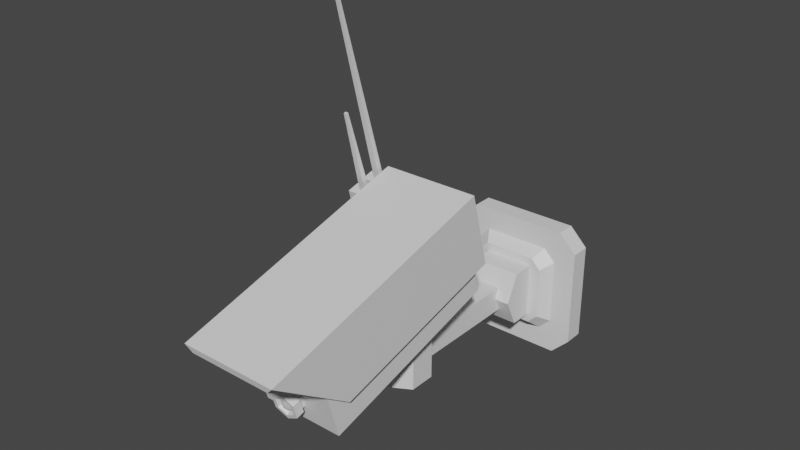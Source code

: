 # Source: 16_cctv.blend  (saved by Blender 3.3.6; exported with 4.5.12 LTS)
import bpy
from mathutils import Matrix  # noqa: F401  (used for matrix-valued properties, if any)

bpy.ops.wm.read_factory_settings(use_empty=True)
scene = bpy.context.scene
scene.name = 'Scene'

# ---- collections
col_collection = bpy.data.collections.new('Collection'); scene.collection.children.link(col_collection)

# ---- materials (node trees are filled in below, after node groups)
mat_part_a = bpy.data.materials.new('Part_A')
mat_part_a.use_transparent_shadow = False

# ---- material node trees
mat_part_a.use_nodes = True; mat_part_a.node_tree.nodes.clear()
_N = mat_part_a.node_tree.nodes; _L = mat_part_a.node_tree.links
n0 = _N.new('ShaderNodeBsdfPrincipled'); n0.name = 'Principled BSDF'; n0.location = (10, 300)
n0.distribution = 'GGX'
n0.subsurface_method = 'RANDOM_WALK_SKIN'
n0.inputs[3].default_value = 1.45
n0.inputs[27].default_value = (0.0, 0.0, 0.0, 1.0)
n0.inputs[28].default_value = 1.0
n1 = _N.new('ShaderNodeOutputMaterial'); n1.name = 'Material Output'; n1.location = (300, 300)
_L.new(n0.outputs[0], n1.inputs[0])
n1.is_active_output = True

# ---- world
world_world = bpy.data.worlds.new('World'); scene.world = world_world
world_world.use_nodes = True; world_world.node_tree.nodes.clear()
_N = world_world.node_tree.nodes; _L = world_world.node_tree.links
n0 = _N.new('ShaderNodeOutputWorld'); n0.name = 'World Output'; n0.location = (300, 300)
n1 = _N.new('ShaderNodeBackground'); n1.name = 'Background'; n1.location = (10, 300)
n1.inputs[0].default_value = (0.05088, 0.05088, 0.05088, 1.0)
_L.new(n1.outputs[0], n0.inputs[0])
n0.is_active_output = True
world_world.color = (0.05088, 0.05088, 0.05088)
world_world.use_sun_shadow = False
world_world.sun_shadow_jitter_overblur = 0.0

# ---- meshes
me_001 = bpy.data.meshes.new('메쉬.001')
me_001.from_pydata([(-13.65, 38.08, 48.99), (-15.35, 38.08, 48.99), (-14.12, 59.56, 55.32), (-14.88, 59.56, 55.32), (-14.12, 59.39, 55.93), (-14.88, 59.39, 55.93), (-13.65, 37.7, 50.37), (-15.35, 37.7, 50.37), (-12.52, 37.45, 51.28), (-18.17, 37.45, 51.28), (-18.17, 38.33, 48.08), (-12.52, 38.33, 48.08), (-12.52, 23.67, 47.49), (-18.17, 26.29, 48.21), (-18.17, 27.17, 45.0), (-12.52, 24.56, 44.28), (10.95, 40.78, 42.67), (-10.95, 40.78, 42.67), (10.95, 23.16, 107.5), (-10.95, 23.16, 107.5), (-12.73, 24.99, 108.0), (-12.73, 42.61, 43.18), (12.73, 24.99, 108.0), (12.73, 42.61, 43.18), (-10.95, 9.728, 85.93), (-10.95, 22.77, 37.71), (-12.73, 9.728, 85.93), (-12.73, 22.77, 37.71), (10.95, 9.728, 85.93), (10.95, 22.77, 37.71), (12.73, 22.77, 37.71), (12.73, 9.728, 85.93), (10.95, 14.87, 37.82), (-10.95, 14.87, 37.82), (10.95, 40.56, 44.89), (-10.95, 40.56, 44.89), (10.95, 26.66, 94.82), (-10.95, 26.66, 94.82), (10.95, 0.9644, 87.75), (-10.95, 0.9644, 87.75), (-4.369, 18.17, 91.5), (-0.313, 15.91, 90.88), (3.743, 18.17, 91.5), (3.743, 22.68, 92.75), (-0.313, 24.94, 93.37), (-4.369, 22.68, 92.75), (-4.369, 17.57, 93.65), (-0.313, 15.31, 93.03), (3.743, 17.57, 93.65), (3.743, 22.08, 94.9), (-0.313, 24.34, 95.52), (-4.369, 22.08, 94.9), (-5.322, 17.03, 93.5), (-0.313, 14.25, 92.73), (4.696, 17.03, 93.5), (4.696, 22.61, 95.04), (-0.313, 25.4, 95.81), (-5.322, 22.61, 95.04), (-5.322, 16.46, 95.58), (-0.313, 13.67, 94.81), (4.696, 16.46, 95.58), (4.696, 22.04, 97.12), (-0.313, 24.83, 97.89), (-5.322, 22.04, 97.12), (-3.93, 17.24, 95.79), (-0.313, 15.22, 95.24), (3.304, 17.24, 95.79), (3.304, 21.26, 96.91), (-0.313, 23.28, 97.46), (-3.93, 21.26, 96.91), (-3.218, 17.85, 95.13), (-0.313, 16.23, 94.68), (-0.313, 19.17, 96.65), (2.592, 17.85, 95.13), (2.592, 21.08, 96.02), (-0.313, 22.7, 96.46), (-3.218, 21.08, 96.02), (-2.956, 5.91, 88.13), (-0.313, 4.44, 87.72), (2.33, 5.91, 88.13), (2.33, 8.852, 88.94), (-0.313, 10.32, 89.35), (-2.956, 8.852, 88.94), (-2.956, 5.31, 90.28), (-0.313, 3.839, 89.87), (2.33, 5.31, 90.28), (2.33, 8.251, 91.09), (-0.313, 9.722, 91.5), (-2.956, 8.251, 91.09), (-3.577, 4.964, 90.18), (-0.313, 3.147, 89.68), (2.951, 4.964, 90.18), (2.951, 8.597, 91.18), (-0.313, 10.41, 91.69), (-3.577, 8.597, 91.18), (-3.577, 4.391, 92.26), (-0.313, 2.575, 91.76), (2.951, 4.391, 92.26), (2.951, 8.024, 93.26), (-0.313, 9.84, 93.76), (-3.577, 8.024, 93.26), (-2.67, 4.896, 92.4), (-0.313, 3.584, 92.04), (2.044, 4.896, 92.4), (2.044, 7.519, 93.12), (-0.313, 8.831, 93.48), (-2.67, 7.519, 93.12), (-2.206, 5.369, 91.69), (-0.313, 4.315, 91.4), (-0.313, 6.124, 93.06), (1.58, 5.369, 91.69), (1.58, 7.475, 92.27), (-0.313, 8.529, 92.56), (-2.206, 7.475, 92.27), (-13.65, 39.51, 43.8), (-15.35, 39.51, 43.8), (-14.12, 88.64, 57.74), (-14.88, 88.64, 57.74), (-14.12, 88.47, 58.36), (-14.88, 88.47, 58.36), (-13.65, 39.13, 45.19), (-15.35, 39.13, 45.19), (-12.52, 38.88, 46.1), (-18.17, 38.88, 46.1), (-18.17, 39.76, 42.89), (-12.52, 39.76, 42.89), (-12.52, 25.1, 42.31), (-18.17, 27.72, 43.03), (-18.17, 28.6, 39.82), (-12.52, 25.99, 39.1)], [], [(0, 1, 3, 2), (2, 3, 5, 4), (4, 5, 7, 6), (12, 13, 14, 15), (1, 7, 5, 3), (6, 0, 2, 4), (6, 7, 9, 8), (7, 1, 10, 9), (1, 0, 11, 10), (0, 6, 8, 11), (8, 9, 13, 12), (9, 10, 14, 13), (10, 11, 15, 14), (11, 8, 12, 15), (18, 19, 17, 16), (25, 24, 26, 27), (28, 29, 30, 31), (23, 16, 17, 21), (22, 23, 21, 20), (19, 18, 22, 20), (17, 19, 24, 25), (19, 20, 26, 24), (20, 21, 27, 26), (21, 17, 25, 27), (18, 16, 29, 28), (16, 23, 30, 29), (23, 22, 31, 30), (22, 18, 28, 31), (32, 33, 35, 34), (36, 37, 39, 38), (38, 39, 33, 32), (33, 39, 37, 35), (38, 32, 34, 36), (40, 41, 47, 46), (41, 42, 48, 47), (42, 43, 49, 48), (43, 44, 50, 49), (44, 45, 51, 50), (45, 40, 46, 51), (70, 71, 72), (71, 73, 72), (73, 74, 72), (74, 75, 72), (75, 76, 72), (76, 70, 72), (46, 47, 53, 52), (47, 48, 54, 53), (48, 49, 55, 54), (49, 50, 56, 55), (50, 51, 57, 56), (51, 46, 52, 57), (52, 53, 59, 58), (53, 54, 60, 59), (54, 55, 61, 60), (55, 56, 62, 61), (56, 57, 63, 62), (57, 52, 58, 63), (58, 59, 65, 64), (59, 60, 66, 65), (60, 61, 67, 66), (61, 62, 68, 67), (62, 63, 69, 68), (63, 58, 64, 69), (64, 65, 71, 70), (65, 66, 73, 71), (66, 67, 74, 73), (67, 68, 75, 74), (68, 69, 76, 75), (69, 64, 70, 76), (77, 78, 84, 83), (78, 79, 85, 84), (79, 80, 86, 85), (80, 81, 87, 86), (81, 82, 88, 87), (82, 77, 83, 88), (107, 108, 109), (108, 110, 109), (110, 111, 109), (111, 112, 109), (112, 113, 109), (113, 107, 109), (83, 84, 90, 89), (84, 85, 91, 90), (85, 86, 92, 91), (86, 87, 93, 92), (87, 88, 94, 93), (88, 83, 89, 94), (89, 90, 96, 95), (90, 91, 97, 96), (91, 92, 98, 97), (92, 93, 99, 98), (93, 94, 100, 99), (94, 89, 95, 100), (95, 96, 102, 101), (96, 97, 103, 102), (97, 98, 104, 103), (98, 99, 105, 104), (99, 100, 106, 105), (100, 95, 101, 106), (101, 102, 108, 107), (102, 103, 110, 108), (103, 104, 111, 110), (104, 105, 112, 111), (105, 106, 113, 112), (106, 101, 107, 113), (114, 115, 117, 116), (116, 117, 119, 118), (118, 119, 121, 120), (126, 127, 128, 129), (115, 121, 119, 117), (120, 114, 116, 118), (120, 121, 123, 122), (121, 115, 124, 123), (115, 114, 125, 124), (114, 120, 122, 125), (122, 123, 127, 126), (123, 124, 128, 127), (124, 125, 129, 128), (125, 122, 126, 129)])
me_001.polygons.foreach_set('use_smooth', [True] * 119)
_k = set([(0, 1), (0, 2), (0, 6), (1, 3), (1, 7), (2, 3), (2, 4), (3, 5), (4, 5), (4, 6), (5, 7), (6, 7), (8, 9), (8, 11), (8, 12), (9, 10), (9, 13), (10, 11), (10, 14), (11, 15), (12, 13), (12, 15), (13, 14), (14, 15), (16, 17), (16, 18), (16, 29), (17, 19), (17, 25), (18, 19), (18, 22), (18, 28), (19, 20), (19, 24), (20, 21), (20, 22), (20, 26), (21, 23), (21, 27), (22, 23), (22, 31), (23, 30), (24, 25), (24, 26), (25, 27), (26, 27), (28, 29), (28, 31), (29, 30), (30, 31), (32, 33), (32, 34), (32, 38), (33, 35), (33, 39), (36, 38), (37, 39), (38, 39), (40, 46), (41, 47), (42, 48), (43, 49), (44, 50), (45, 51), (46, 47), (46, 51), (47, 48), (48, 49), (49, 50), (50, 51), (52, 53), (52, 57), (52, 58), (53, 54), (53, 59), (54, 55), (54, 60), (55, 56), (55, 61), (56, 57), (56, 62), (57, 63), (58, 59), (58, 63), (59, 60), (60, 61), (61, 62), (62, 63), (64, 65), (64, 69), (64, 70), (65, 66), (65, 71), (66, 67), (66, 73), (67, 68), (67, 74), (68, 69), (68, 75), (69, 76), (70, 71), (70, 76), (71, 73), (73, 74), (74, 75), (75, 76), (77, 83), (78, 84), (79, 85), (80, 86), (81, 87), (82, 88), (83, 84), (83, 88), (84, 85), (85, 86), (86, 87), (87, 88), (89, 90), (89, 94), (89, 95), (90, 91), (90, 96), (91, 92), (91, 97), (92, 93), (92, 98), (93, 94), (93, 99), (94, 100), (95, 96), (95, 100), (96, 97), (97, 98), (98, 99), (99, 100), (101, 102), (101, 106), (101, 107), (102, 103), (102, 108), (103, 104), (103, 110), (104, 105), (104, 111), (105, 106), (105, 112), (106, 113), (107, 108), (107, 113), (108, 110), (110, 111), (111, 112), (112, 113), (114, 115), (114, 116), (114, 120), (115, 117), (115, 121), (116, 117), (116, 118), (117, 119), (118, 119), (118, 120), (119, 121), (120, 121), (122, 123), (122, 125), (122, 126), (123, 124), (123, 127), (124, 125), (124, 128), (125, 129), (126, 127), (126, 129), (127, 128), (128, 129)])
me_001.attributes.new('sharp_edge', 'BOOLEAN', 'EDGE').data.foreach_set('value', [ (min(e.vertices), max(e.vertices)) in _k for e in me_001.edges])
_uv = me_001.uv_layers.new(name='map1')
_uv.uv.foreach_set('vector', [0.081, 0.2757, 0.081, 0.2757, 0.081, 0.2757, 0.081, 0.2757, 0.081, 0.2757, 0.081, 0.2757, 0.081, 0.2757, 0.081, 0.2757, 0.081, 0.2757, 0.081, 0.2757, 0.081, 0.2757, 0.081, 0.2757, 0.081, 0.2757, 0.081, 0.2757, 0.081, 0.2757, 0.081, 0.2757, 0.081, 0.2757, 0.081, 0.2757, 0.081, 0.2757, 0.081, 0.2757, 0.081, 0.2757, 0.081, 0.2757, 0.081, 0.2757, 0.081, 0.2757, 0.081, 0.2757, 0.081, 0.2757, 0.081, 0.2757, 0.081, 0.2757, 0.081, 0.2757, 0.081, 0.2757, 0.081, 0.2757, 0.081, 0.2757, 0.081, 0.2757, 0.081, 0.2757, 0.081, 0.2757, 0.081, 0.2757, 0.081, 0.2757, 0.081, 0.2757, 0.081, 0.2757, 0.081, 0.2757, 0.081, 0.2757, 0.081, 0.2757, 0.081, 0.2757, 0.081, 0.2757, 0.081, 0.2757, 0.081, 0.2757, 0.081, 0.2757, 0.081, 0.2757, 0.081, 0.2757, 0.081, 0.2757, 0.081, 0.2757, 0.081, 0.2757, 0.081, 0.2757, 0.081, 0.2757, 0.081, 0.2757, 0.081, 0.2757, 0.9943, 0.3278, 0.9943, 0.3278, 0.9943, 0.3278, 0.9943, 0.3278, 0.9943, 0.3278, 0.9943, 0.3278, 0.9943, 0.3278, 0.9943, 0.3278, 0.9943, 0.3278, 0.9943, 0.3278, 0.9943, 0.3278, 0.9943, 0.3278, 0.9943, 0.3278, 0.9943, 0.3278, 0.9943, 0.3278, 0.9943, 0.3278, 0.9943, 0.3278, 0.9943, 0.3278, 0.9943, 0.3278, 0.9943, 0.3278, 0.9943, 0.3278, 0.9943, 0.3278, 0.9943, 0.3278, 0.9943, 0.3278, 0.9943, 0.3278, 0.9943, 0.3278, 0.9943, 0.3278, 0.9943, 0.3278, 0.9943, 0.3278, 0.9943, 0.3278, 0.9943, 0.3278, 0.9943, 0.3278, 0.9943, 0.3278, 0.9943, 0.3278, 0.9943, 0.3278, 0.9943, 0.3278, 0.9943, 0.3278, 0.9943, 0.3278, 0.9943, 0.3278, 0.9943, 0.3278, 0.9943, 0.3278, 0.9943, 0.3278, 0.9943, 0.3278, 0.9943, 0.3278, 0.9943, 0.3278, 0.9943, 0.3278, 0.9943, 0.3278, 0.9943, 0.3278, 0.9943, 0.3278, 0.9943, 0.3278, 0.9943, 0.3278, 0.9943, 0.3278, 0.9943, 0.3278, 0.9943, 0.3278, 0.9943, 0.3278, 0.9943, 0.3278, 0.2326, 0.2792, 0.2326, 0.2792, 0.2326, 0.2792, 0.2326, 0.2792, 0.2326, 0.2792, 0.2326, 0.2792, 0.2326, 0.2792, 0.2326, 0.2792, 0.2326, 0.2792, 0.2326, 0.2792, 0.2326, 0.2792, 0.2326, 0.2792, 0.2326, 0.2792, 0.2326, 0.2792, 0.2326, 0.2792, 0.2326, 0.2792, 0.2326, 0.2792, 0.2326, 0.2792, 0.2326, 0.2792, 0.2326, 0.2792, 0.235, 0.2793, 0.235, 0.2793, 0.235, 0.2793, 0.235, 0.2793, 0.235, 0.2793, 0.235, 0.2793, 0.235, 0.2793, 0.235, 0.2793, 0.235, 0.2793, 0.235, 0.2793, 0.235, 0.2793, 0.235, 0.2793, 0.235, 0.2793, 0.235, 0.2793, 0.235, 0.2793, 0.235, 0.2793, 0.235, 0.2793, 0.235, 0.2793, 0.235, 0.2793, 0.235, 0.2793, 0.235, 0.2793, 0.235, 0.2793, 0.235, 0.2793, 0.235, 0.2793, 0.4236, 0.02811, 0.4236, 0.02811, 0.4236, 0.02811, 0.4236, 0.02811, 0.4236, 0.02811, 0.4236, 0.02811, 0.4236, 0.02811, 0.4236, 0.02811, 0.4236, 0.02811, 0.4236, 0.02811, 0.4236, 0.02811, 0.4236, 0.02811, 0.4236, 0.02811, 0.4236, 0.02811, 0.4236, 0.02811, 0.4236, 0.02811, 0.4236, 0.02811, 0.4236, 0.02811, 0.235, 0.2793, 0.235, 0.2793, 0.235, 0.2793, 0.235, 0.2793, 0.235, 0.2793, 0.235, 0.2793, 0.235, 0.2793, 0.235, 0.2793, 0.235, 0.2793, 0.235, 0.2793, 0.235, 0.2793, 0.235, 0.2793, 0.235, 0.2793, 0.235, 0.2793, 0.235, 0.2793, 0.235, 0.2793, 0.235, 0.2793, 0.235, 0.2793, 0.235, 0.2793, 0.235, 0.2793, 0.235, 0.2793, 0.235, 0.2793, 0.235, 0.2793, 0.235, 0.2793, 0.235, 0.2793, 0.235, 0.2793, 0.235, 0.2793, 0.235, 0.2793, 0.235, 0.2793, 0.235, 0.2793, 0.235, 0.2793, 0.235, 0.2793, 0.235, 0.2793, 0.235, 0.2793, 0.235, 0.2793, 0.235, 0.2793, 0.235, 0.2793, 0.235, 0.2793, 0.235, 0.2793, 0.235, 0.2793, 0.235, 0.2793, 0.235, 0.2793, 0.235, 0.2793, 0.235, 0.2793, 0.235, 0.2793, 0.235, 0.2793, 0.235, 0.2793, 0.235, 0.2793, 0.235, 0.2793, 0.235, 0.2793, 0.235, 0.2793, 0.235, 0.2793, 0.235, 0.2793, 0.235, 0.2793, 0.235, 0.2793, 0.235, 0.2793, 0.235, 0.2793, 0.235, 0.2793, 0.235, 0.2793, 0.235, 0.2793, 0.235, 0.2793, 0.235, 0.2793, 0.235, 0.2793, 0.235, 0.2793, 0.235, 0.2793, 0.235, 0.2793, 0.235, 0.2793, 0.235, 0.2793, 0.235, 0.2793, 0.235, 0.2793, 0.235, 0.2793, 0.235, 0.2793, 0.235, 0.2793, 0.235, 0.2793, 0.235, 0.2793, 0.235, 0.2793, 0.235, 0.2793, 0.235, 0.2793, 0.235, 0.2793, 0.235, 0.2793, 0.235, 0.2793, 0.235, 0.2793, 0.235, 0.2793, 0.235, 0.2793, 0.235, 0.2793, 0.235, 0.2793, 0.235, 0.2793, 0.235, 0.2793, 0.235, 0.2793, 0.235, 0.2793, 0.235, 0.2793, 0.235, 0.2793, 0.235, 0.2793, 0.235, 0.2793, 0.235, 0.2793, 0.235, 0.2793, 0.235, 0.2793, 0.235, 0.2793, 0.235, 0.2793, 0.235, 0.2793, 0.235, 0.2793, 0.235, 0.2793, 0.235, 0.2793, 0.235, 0.2793, 0.235, 0.2793, 0.235, 0.2793, 0.235, 0.2793, 0.235, 0.2793, 0.235, 0.2793, 0.235, 0.2793, 0.235, 0.2793, 0.235, 0.2793, 0.235, 0.2793, 0.235, 0.2793, 0.235, 0.2793, 0.235, 0.2793, 0.235, 0.2793, 0.235, 0.2793, 0.235, 0.2793, 0.235, 0.2793, 0.4236, 0.02811, 0.4236, 0.02811, 0.4236, 0.02811, 0.4236, 0.02811, 0.4236, 0.02811, 0.4236, 0.02811, 0.4236, 0.02811, 0.4236, 0.02811, 0.4236, 0.02811, 0.4236, 0.02811, 0.4236, 0.02811, 0.4236, 0.02811, 0.4236, 0.02811, 0.4236, 0.02811, 0.4236, 0.02811, 0.4236, 0.02811, 0.4236, 0.02811, 0.4236, 0.02811, 0.235, 0.2793, 0.235, 0.2793, 0.235, 0.2793, 0.235, 0.2793, 0.235, 0.2793, 0.235, 0.2793, 0.235, 0.2793, 0.235, 0.2793, 0.235, 0.2793, 0.235, 0.2793, 0.235, 0.2793, 0.235, 0.2793, 0.235, 0.2793, 0.235, 0.2793, 0.235, 0.2793, 0.235, 0.2793, 0.235, 0.2793, 0.235, 0.2793, 0.235, 0.2793, 0.235, 0.2793, 0.235, 0.2793, 0.235, 0.2793, 0.235, 0.2793, 0.235, 0.2793, 0.235, 0.2793, 0.235, 0.2793, 0.235, 0.2793, 0.235, 0.2793, 0.235, 0.2793, 0.235, 0.2793, 0.235, 0.2793, 0.235, 0.2793, 0.235, 0.2793, 0.235, 0.2793, 0.235, 0.2793, 0.235, 0.2793, 0.235, 0.2793, 0.235, 0.2793, 0.235, 0.2793, 0.235, 0.2793, 0.235, 0.2793, 0.235, 0.2793, 0.235, 0.2793, 0.235, 0.2793, 0.235, 0.2793, 0.235, 0.2793, 0.235, 0.2793, 0.235, 0.2793, 0.235, 0.2793, 0.235, 0.2793, 0.235, 0.2793, 0.235, 0.2793, 0.235, 0.2793, 0.235, 0.2793, 0.235, 0.2793, 0.235, 0.2793, 0.235, 0.2793, 0.235, 0.2793, 0.235, 0.2793, 0.235, 0.2793, 0.235, 0.2793, 0.235, 0.2793, 0.235, 0.2793, 0.235, 0.2793, 0.235, 0.2793, 0.235, 0.2793, 0.235, 0.2793, 0.235, 0.2793, 0.235, 0.2793, 0.235, 0.2793, 0.235, 0.2793, 0.235, 0.2793, 0.235, 0.2793, 0.235, 0.2793, 0.235, 0.2793, 0.235, 0.2793, 0.235, 0.2793, 0.235, 0.2793, 0.235, 0.2793, 0.235, 0.2793, 0.235, 0.2793, 0.235, 0.2793, 0.235, 0.2793, 0.235, 0.2793, 0.235, 0.2793, 0.235, 0.2793, 0.235, 0.2793, 0.235, 0.2793, 0.235, 0.2793, 0.235, 0.2793, 0.235, 0.2793, 0.235, 0.2793, 0.235, 0.2793, 0.235, 0.2793, 0.235, 0.2793, 0.235, 0.2793, 0.081, 0.2757, 0.081, 0.2757, 0.081, 0.2757, 0.081, 0.2757, 0.081, 0.2757, 0.081, 0.2757, 0.081, 0.2757, 0.081, 0.2757, 0.081, 0.2757, 0.081, 0.2757, 0.081, 0.2757, 0.081, 0.2757, 0.081, 0.2757, 0.081, 0.2757, 0.081, 0.2757, 0.081, 0.2757, 0.081, 0.2757, 0.081, 0.2757, 0.081, 0.2757, 0.081, 0.2757, 0.081, 0.2757, 0.081, 0.2757, 0.081, 0.2757, 0.081, 0.2757, 0.081, 0.2757, 0.081, 0.2757, 0.081, 0.2757, 0.081, 0.2757, 0.081, 0.2757, 0.081, 0.2757, 0.081, 0.2757, 0.081, 0.2757, 0.081, 0.2757, 0.081, 0.2757, 0.081, 0.2757, 0.081, 0.2757, 0.081, 0.2757, 0.081, 0.2757, 0.081, 0.2757, 0.081, 0.2757, 0.081, 0.2757, 0.081, 0.2757, 0.081, 0.2757, 0.081, 0.2757, 0.081, 0.2757, 0.081, 0.2757, 0.081, 0.2757, 0.081, 0.2757, 0.081, 0.2757, 0.081, 0.2757, 0.081, 0.2757, 0.081, 0.2757, 0.081, 0.2757, 0.081, 0.2757, 0.081, 0.2757, 0.081, 0.2757])
me_001.materials.append(mat_part_a)
me_001.update()
me_001.normals_split_custom_set([tuple(v) for v in zip(*[iter([0.0, 0.2826, -0.9592, 0.0, 0.2826, -0.9592, 0.0, 0.2826, -0.9592, 0.0, 0.2826, -0.9592, 0.0, 0.9641, 0.2654, 0.0, 0.9641, 0.2654, 0.0, 0.9641, 0.2654, 0.0, 0.9641, 0.2654, 0.0, -0.2482, 0.9687, 0.0, -0.2482, 0.9687, 0.0, -0.2482, 0.9687, 0.0, -0.2482, 0.9687, -0.4327, -0.8692, -0.2393, -0.4327, -0.8692, -0.2393, -0.4327, -0.8692, -0.2393, -0.4327, -0.8692, -0.2393, -0.9998, 0.02041, 0.005619, -0.9998, 0.02041, 0.005619, -0.9998, 0.02041, 0.005619, -0.9998, 0.02041, 0.005619, 0.9998, 0.02041, 0.005619, 0.9998, 0.02041, 0.005619, 0.9998, 0.02041, 0.005619, 0.9998, 0.02041, 0.005619, -4.124e-06, 0.9641, 0.2654, 1.596e-06, 0.9641, 0.2654, 3.154e-06, 0.9641, 0.2654, -4.744e-06, 0.9641, 0.2654, 1.596e-06, 0.9641, 0.2654, 1.596e-06, 0.9641, 0.2654, 3.154e-06, 0.9641, 0.2654, 3.154e-06, 0.9641, 0.2654, 1.596e-06, 0.9641, 0.2654, -4.124e-06, 0.9641, 0.2654, -4.744e-06, 0.9641, 0.2654, 3.154e-06, 0.9641, 0.2654, -4.124e-06, 0.9641, 0.2654, -4.124e-06, 0.9641, 0.2654, -4.744e-06, 0.9641, 0.2654, -4.744e-06, 0.9641, 0.2654, 8.353e-07, -0.2654, 0.9641, 8.353e-07, -0.2654, 0.9641, 8.353e-07, -0.2654, 0.9641, 8.353e-07, -0.2654, 0.9641, -1.0, 0.0, 0.0, -1.0, 0.0, 0.0, -1.0, 0.0, 0.0, -1.0, 0.0, 0.0, -1.566e-06, 0.2654, -0.9641, -1.566e-06, 0.2654, -0.9641, -1.566e-06, 0.2654, -0.9641, -1.566e-06, 0.2654, -0.9641, 1.0, -8.024e-08, 0.0, 1.0, -8.024e-08, 0.0, 1.0, -8.024e-08, 0.0, 1.0, -8.024e-08, 0.0, 0.0, -0.965, -0.2622, 0.0, -0.965, -0.2622, 0.0, -0.965, -0.2622, 0.0, -0.965, -0.2622, 0.0, -0.9653, -0.261, 0.0, -0.9653, -0.261, 0.0, -0.9653, -0.261, 0.0, -0.9653, -0.261, 0.0, -0.9653, -0.261, 0.0, -0.9653, -0.261, 0.0, -0.9653, -0.261, 0.0, -0.9653, -0.261, -5.023e-06, 0.2654, -0.9641, -5.306e-06, 0.2654, -0.9641, 5.306e-06, 0.2654, -0.9641, 5.023e-06, 0.2654, -0.9641, 0.0, 0.965, 0.2622, 0.0, 0.965, 0.2622, 0.0, 0.965, 0.2622, 0.0, 0.965, 0.2622, 0.0, -0.2654, 0.9641, 0.0, -0.2654, 0.9641, 0.0, -0.2654, 0.9641, 0.0, -0.2654, 0.9641, 1.0, 5.587e-08, 0.0, 1.0, 5.587e-08, 0.0, 1.0, 5.587e-08, 0.0, 1.0, 5.587e-08, 0.0, -0.3319, -0.7885, 0.5178, -0.3319, -0.7885, 0.5178, -0.3319, -0.7885, 0.5178, -0.3319, -0.7885, 0.5178, -1.0, 0.0, 0.0, -1.0, 0.0, 0.0, -1.0, 0.0, 0.0, -1.0, 0.0, 0.0, 5.023e-06, 0.2654, -0.9641, 5.306e-06, 0.2654, -0.9641, 1.047e-05, 0.2654, -0.9641, 1.047e-05, 0.2654, -0.9641, -1.0, 0.0, 0.0, -1.0, 0.0, 0.0, -1.0, 0.0, 0.0, -1.0, 0.0, 0.0, -5.306e-06, 0.2654, -0.9641, -5.023e-06, 0.2654, -0.9641, -1.047e-05, 0.2654, -0.9641, -1.047e-05, 0.2654, -0.9641, 1.0, 0.0, 0.0, 1.0, 0.0, 0.0, 1.0, 0.0, 0.0, 1.0, 0.0, 0.0, 0.3319, -0.7885, 0.5178, 0.3319, -0.7885, 0.5178, 0.3319, -0.7885, 0.5178, 0.3319, -0.7885, 0.5178, 0.0, 0.2654, -0.9641, 0.0, 0.2654, -0.9641, 0.0, 0.2654, -0.9641, 0.0, 0.2654, -0.9641, 0.0, -0.2654, 0.9641, 0.0, -0.2654, 0.9641, 0.0, -0.2654, 0.9641, 0.0, -0.2654, 0.9641, 0.0, -0.9633, -0.2683, 0.0, -0.9633, -0.2683, 0.0, -0.9633, -0.2683, 0.0, -0.9633, -0.2683, -1.0, 0.0, 0.0, -1.0, 0.0, 0.0, -1.0, 0.0, 0.0, -1.0, 0.0, 0.0, 1.0, 0.0, 0.0, 1.0, 0.0, 0.0, 1.0, 0.0, 0.0, 1.0, 0.0, 0.0, -0.5, -0.8336, -0.2348, -0.5, -0.8336, -0.2348, -0.5, -0.8336, -0.2348, -0.5, -0.8336, -0.2348, 0.5, -0.8336, -0.2348, 0.5, -0.8336, -0.2348, 0.5, -0.8336, -0.2348, 0.5, -0.8336, -0.2348, 1.0, 0.0, 0.0, 1.0, 0.0, 0.0, 1.0, 0.0, 0.0, 1.0, 0.0, 0.0, 0.5, 0.8336, 0.2348, 0.5, 0.8336, 0.2348, 0.5, 0.8336, 0.2348, 0.5, 0.8336, 0.2348, -0.5, 0.8336, 0.2348, -0.5, 0.8336, 0.2348, -0.5, 0.8336, 0.2348, -0.5, 0.8336, 0.2348, -1.0, 0.0, 0.0, -1.0, 0.0, 0.0, -1.0, 0.0, 0.0, -1.0, 0.0, 0.0, -0.2745, -0.405, 0.8721, -3.419e-06, -0.5578, 0.83, -3.497e-06, -0.266, 0.964, -3.419e-06, -0.5578, 0.83, 0.2745, -0.405, 0.8721, -3.497e-06, -0.266, 0.964, 0.2745, -0.405, 0.8721, 0.2745, -0.09954, 0.9564, -3.497e-06, -0.266, 0.964, 0.2745, -0.09954, 0.9564, -7.949e-07, 0.05321, 0.9986, -3.497e-06, -0.266, 0.964, -7.949e-07, 0.05321, 0.9986, -0.2745, -0.09954, 0.9564, -3.497e-06, -0.266, 0.964, -0.2745, -0.09954, 0.9564, -0.2745, -0.405, 0.8721, -3.497e-06, -0.266, 0.964, 0.0001193, 0.2661, -0.964, 3.058e-06, 0.2661, -0.9639, 3.058e-06, 0.2661, -0.9639, 0.0001193, 0.2661, -0.964, 3.058e-06, 0.2661, -0.9639, -0.0001223, 0.2661, -0.964, -0.0001223, 0.2661, -0.964, 3.058e-06, 0.2661, -0.9639, -0.0001223, 0.2661, -0.964, -0.000107, 0.2659, -0.964, -0.000107, 0.2659, -0.964, -0.0001223, 0.2661, -0.964, -0.000107, 0.2659, -0.964, 3.058e-06, 0.2659, -0.964, 3.058e-06, 0.2659, -0.964, -0.000107, 0.2659, -0.964, 3.058e-06, 0.2659, -0.964, 0.000104, 0.2659, -0.964, 0.000104, 0.2659, -0.964, 3.058e-06, 0.2659, -0.964, 0.000104, 0.2659, -0.964, 0.0001193, 0.2661, -0.964, 0.0001193, 0.2661, -0.964, 0.000104, 0.2659, -0.964, -0.5, -0.8348, -0.2303, -0.5, -0.8348, -0.2303, -0.5, -0.8348, -0.2303, -0.5, -0.8348, -0.2303, 0.5, -0.8348, -0.2303, 0.5, -0.8348, -0.2303, 0.5, -0.8348, -0.2303, 0.5, -0.8348, -0.2303, 1.0, -3.825e-08, 0.0, 1.0, -3.825e-08, 0.0, 1.0, -3.825e-08, 0.0, 1.0, -3.825e-08, 0.0, 0.5, 0.8348, 0.2303, 0.5, 0.8348, 0.2303, 0.5, 0.8348, 0.2303, 0.5, 0.8348, 0.2303, -0.5, 0.8348, 0.2303, -0.5, 0.8348, 0.2303, -0.5, 0.8348, 0.2303, -0.5, 0.8348, 0.2303, -1.0, -1.53e-07, 0.0, -1.0, -1.53e-07, 0.0, -1.0, -1.53e-07, 0.0, -1.0, -1.53e-07, 0.0, 3.632e-05, -0.266, 0.964, 1.101e-06, -0.266, 0.964, 1.101e-06, -0.266, 0.964, 3.632e-05, -0.266, 0.964, 1.101e-06, -0.266, 0.964, -3.742e-05, -0.266, 0.964, -3.742e-05, -0.266, 0.964, 1.101e-06, -0.266, 0.964, -3.742e-05, -0.266, 0.964, -5.063e-05, -0.266, 0.964, -5.063e-05, -0.266, 0.964, -3.742e-05, -0.266, 0.964, -5.063e-05, -0.266, 0.964, -2.606e-11, -0.266, 0.964, -1.563e-11, -0.266, 0.964, -5.063e-05, -0.266, 0.964, -2.606e-11, -0.266, 0.964, 4.842e-05, -0.266, 0.964, 4.843e-05, -0.266, 0.964, -1.563e-11, -0.266, 0.964, 4.842e-05, -0.266, 0.964, 3.632e-05, -0.266, 0.964, 3.632e-05, -0.266, 0.964, 4.843e-05, -0.266, 0.964, 0.3748, 0.4498, 0.8107, 0.3748, 0.4498, 0.8107, 0.3748, 0.4498, 0.8107, 0.3748, 0.4498, 0.8107, -0.3748, 0.4498, 0.8107, -0.3748, 0.4498, 0.8107, -0.3748, 0.4498, 0.8107, -0.3748, 0.4498, 0.8107, -0.7497, -0.176, 0.6379, -0.7497, -0.176, 0.6379, -0.7497, -0.176, 0.6379, -0.7497, -0.176, 0.6379, -0.3748, -0.8019, 0.4653, -0.3748, -0.8019, 0.4653, -0.3748, -0.8019, 0.4653, -0.3748, -0.8019, 0.4653, 0.3748, -0.8019, 0.4653, 0.3748, -0.8019, 0.4653, 0.3748, -0.8019, 0.4653, 0.3748, -0.8019, 0.4653, 0.7497, -0.176, 0.638, 0.7497, -0.176, 0.638, 0.7497, -0.176, 0.638, 0.7497, -0.176, 0.638, -0.5, -0.8341, -0.2331, -0.5, -0.8341, -0.2331, -0.5, -0.8341, -0.2331, -0.5, -0.8341, -0.2331, 0.5, -0.8341, -0.2331, 0.5, -0.8341, -0.2331, 0.5, -0.8341, -0.2331, 0.5, -0.8341, -0.2331, 1.0, 0.0, 0.0, 1.0, 0.0, 0.0, 1.0, 0.0, 0.0, 1.0, 0.0, 0.0, 0.5, 0.8341, 0.2331, 0.5, 0.8341, 0.2331, 0.5, 0.8341, 0.2331, 0.5, 0.8341, 0.2331, -0.5, 0.8341, 0.2331, -0.5, 0.8341, 0.2331, -0.5, 0.8341, 0.2331, -0.5, 0.8341, 0.2331, -1.0, 0.0, 0.0, -1.0, 0.0, 0.0, -1.0, 0.0, 0.0, -1.0, 0.0, 0.0, -0.3951, -0.4569, 0.7969, -1.972e-06, -0.6768, 0.7362, -5.108e-06, -0.2662, 0.9639, -1.972e-06, -0.6768, 0.7362, 0.3951, -0.4569, 0.7969, -5.108e-06, -0.2662, 0.9639, 0.3951, -0.4569, 0.7969, 0.3952, -0.01701, 0.9184, -5.108e-06, -0.2662, 0.9639, 0.3952, -0.01701, 0.9184, -3.499e-06, 0.2031, 0.9792, -5.108e-06, -0.2662, 0.9639, -3.499e-06, 0.2031, 0.9792, -0.3952, -0.017, 0.9184, -5.108e-06, -0.2662, 0.9639, -0.3952, -0.017, 0.9184, -0.3951, -0.4569, 0.7969, -5.108e-06, -0.2662, 0.9639, 8.281e-05, 0.2664, -0.9639, 2.744e-10, 0.2664, -0.9639, -3.544e-10, 0.2664, -0.9639, 8.281e-05, 0.2664, -0.9639, 2.744e-10, 0.2664, -0.9639, -8.281e-05, 0.2664, -0.9639, -8.281e-05, 0.2664, -0.9639, -3.544e-10, 0.2664, -0.9639, -8.281e-05, 0.2664, -0.9639, -5.401e-05, 0.2663, -0.9639, -5.401e-05, 0.2663, -0.9639, -8.281e-05, 0.2664, -0.9639, -5.401e-05, 0.2663, -0.9639, 1.129e-10, 0.2663, -0.9639, -1.285e-10, 0.2663, -0.9639, -5.401e-05, 0.2663, -0.9639, 1.129e-10, 0.2663, -0.9639, 5.401e-05, 0.2663, -0.9639, 5.401e-05, 0.2663, -0.9639, -1.285e-10, 0.2663, -0.9639, 5.401e-05, 0.2663, -0.9639, 8.281e-05, 0.2664, -0.9639, 8.281e-05, 0.2664, -0.9639, 5.401e-05, 0.2663, -0.9639, -0.5, -0.8349, -0.2302, -0.5, -0.8349, -0.2302, -0.5, -0.8349, -0.2302, -0.5, -0.8349, -0.2302, 0.5, -0.8349, -0.2302, 0.5, -0.8349, -0.2302, 0.5, -0.8349, -0.2302, 0.5, -0.8349, -0.2302, 1.0, 0.0, 0.0, 1.0, 0.0, 0.0, 1.0, 0.0, 0.0, 1.0, 0.0, 0.0, 0.5, 0.8349, 0.2302, 0.5, 0.8349, 0.2302, 0.5, 0.8349, 0.2302, 0.5, 0.8349, 0.2302, -0.5, 0.8349, 0.2302, -0.5, 0.8349, 0.2302, -0.5, 0.8349, 0.2302, -0.5, 0.8349, 0.2302, -1.0, 0.0, 0.0, -1.0, 0.0, 0.0, -1.0, 0.0, 0.0, -1.0, 0.0, 0.0, 3.11e-05, -0.2663, 0.9639, 1.296e-06, -0.2663, 0.9639, 1.296e-06, -0.2663, 0.9639, 3.11e-05, -0.2663, 0.9639, 1.296e-06, -0.2663, 0.9639, -2.981e-05, -0.2663, 0.9639, -2.981e-05, -0.2663, 0.9639, 1.296e-06, -0.2663, 0.9639, -2.981e-05, -0.2663, 0.9639, -2.074e-05, -0.2663, 0.9639, -2.074e-05, -0.2663, 0.9639, -2.981e-05, -0.2663, 0.9639, -2.074e-05, -0.2663, 0.9639, 1.954e-12, -0.2663, 0.9639, -3.517e-11, -0.2663, 0.9639, -2.074e-05, -0.2663, 0.9639, 1.954e-12, -0.2663, 0.9639, 2.074e-05, -0.2663, 0.9639, 2.074e-05, -0.2663, 0.9639, -3.517e-11, -0.2663, 0.9639, 2.074e-05, -0.2663, 0.9639, 3.11e-05, -0.2663, 0.9639, 3.11e-05, -0.2663, 0.9639, 2.074e-05, -0.2663, 0.9639, 0.4335, 0.591, 0.6803, 0.4335, 0.591, 0.6803, 0.4335, 0.591, 0.6803, 0.4335, 0.591, 0.6803, -0.4335, 0.591, 0.6803, -0.4335, 0.591, 0.6803, -0.4335, 0.591, 0.6803, -0.4335, 0.591, 0.6803, -0.8668, -0.1328, 0.4807, -0.8668, -0.1328, 0.4807, -0.8668, -0.1328, 0.4807, -0.8668, -0.1328, 0.4807, -0.4333, -0.8563, 0.2811, -0.4333, -0.8563, 0.2811, -0.4333, -0.8563, 0.2811, -0.4333, -0.8563, 0.2811, 0.4333, -0.8563, 0.2811, 0.4333, -0.8563, 0.2811, 0.4333, -0.8563, 0.2811, 0.4333, -0.8563, 0.2811, 0.8668, -0.1328, 0.4807, 0.8668, -0.1328, 0.4807, 0.8668, -0.1328, 0.4807, 0.8668, -0.1328, 0.4807, 0.0, 0.2729, -0.962, 0.0, 0.2729, -0.962, 0.0, 0.2729, -0.962, 0.0, 0.2729, -0.962, 0.0, 0.9641, 0.2654, 0.0, 0.9641, 0.2654, 0.0, 0.9641, 0.2654, 0.0, 0.9641, 0.2654, 0.0, -0.2579, 0.9662, 0.0, -0.2579, 0.9662, 0.0, -0.2579, 0.9662, 0.0, -0.2579, 0.9662, -0.4327, -0.8692, -0.2393, -0.4327, -0.8692, -0.2393, -0.4327, -0.8692, -0.2393, -0.4327, -0.8692, -0.2393, -1.0, 0.008949, 0.002463, -1.0, 0.008949, 0.002463, -1.0, 0.008949, 0.002463, -1.0, 0.008949, 0.002463, 1.0, 0.00895, 0.002464, 1.0, 0.00895, 0.002464, 1.0, 0.00895, 0.002464, 1.0, 0.00895, 0.002464, 6.873e-07, 0.9641, 0.2654, -2.28e-07, 0.9641, 0.2654, -4.506e-07, 0.9641, 0.2654, 7.908e-07, 0.9641, 0.2654, -2.28e-07, 0.9641, 0.2654, -2.28e-07, 0.9641, 0.2654, -4.506e-07, 0.9641, 0.2654, -4.506e-07, 0.9641, 0.2654, -2.28e-07, 0.9641, 0.2654, 6.873e-07, 0.9641, 0.2654, 7.908e-07, 0.9641, 0.2654, -4.506e-07, 0.9641, 0.2654, 6.873e-07, 0.9641, 0.2654, 6.873e-07, 0.9641, 0.2654, 7.908e-07, 0.9641, 0.2654, 7.908e-07, 0.9641, 0.2654, 4.698e-06, -0.2654, 0.9641, 4.698e-06, -0.2654, 0.9641, 4.698e-06, -0.2654, 0.9641, 4.698e-06, -0.2654, 0.9641, -1.0, -9.904e-08, 0.0, -1.0, -9.904e-08, 0.0, -1.0, -9.904e-08, 0.0, -1.0, -9.904e-08, 0.0, -2.819e-06, 0.2654, -0.9641, -2.819e-06, 0.2654, -0.9641, -2.819e-06, 0.2654, -0.9641, -2.819e-06, 0.2654, -0.9641, 1.0, 0.0, 0.0, 1.0, 0.0, 0.0, 1.0, 0.0, 0.0, 1.0, 0.0, 0.0])] * 3)])
me_x = bpy.data.meshes.new('메쉬')
me_x.from_pydata([(18.12, 13.26, 0.0), (13.26, 18.12, 0.0), (18.12, 13.26, 5.354), (13.26, 18.12, 5.354), (-13.26, 18.12, 0.0), (-18.12, 13.26, 0.0), (-18.12, 13.26, 5.354), (-13.26, 18.12, 5.354), (13.26, -18.12, 0.0), (18.12, -13.26, 0.0), (18.12, -13.26, 5.354), (13.26, -18.12, 5.354), (-18.12, -13.26, 0.0), (-13.26, -18.12, 0.0), (-13.26, -18.12, 5.354), (-18.12, -13.26, 5.354), (8.9, 12.16, 5.354), (12.16, 8.901, 5.354), (-8.901, 12.16, 5.354), (-12.16, 8.901, 5.354), (-12.16, -8.901, 5.354), (-8.901, -12.16, 5.354), (8.9, -12.16, 5.354), (12.16, -8.901, 5.354), (7.103, 9.704, 8.479), (9.704, 7.103, 8.479), (-7.103, 9.704, 8.479), (-9.704, 7.103, 8.479), (-9.704, -7.103, 8.479), (-7.103, -9.704, 8.479), (7.103, -9.704, 8.479), (9.704, -7.103, 8.479), (-6.112, -6.251, 56.46), (0.0, -6.251, 59.99), (6.112, -6.251, 56.46), (6.112, -6.251, 49.4), (0.0, -6.251, 45.88), (-6.112, -6.251, 49.4), (-6.112, 3.835, 56.46), (0.0, 3.835, 59.99), (6.112, 3.835, 56.46), (6.112, 3.835, 49.4), (0.0, 3.835, 45.88), (-6.112, 3.835, 49.4), (0.0, -6.251, 52.93), (0.0, 3.835, 52.93), (-4.446, 3.836, 55.5), (0.0, 3.836, 58.07), (4.446, 3.836, 55.5), (4.446, 3.835, 50.37), (0.0, 3.836, 47.8), (-4.446, 3.836, 50.37), (-4.446, 14.5, 55.5), (0.0, 14.5, 58.07), (4.446, 14.5, 55.5), (4.446, 14.5, 50.37), (0.0, 14.5, 47.8), (-4.446, 14.5, 50.37), (2.644, -3.883, 8.479), (-2.644, -3.883, 8.479), (2.644, 2.818, 8.479), (-2.644, 2.818, 8.479), (2.644, 2.818, 49.57), (-2.644, 2.818, 49.57), (2.644, -3.883, 49.57), (-2.644, -3.883, 49.57), (6.666, -7.451, 14.49), (6.666, -0.01696, 18.02), (6.666, 7.418, 14.5), (6.666, 7.418, 8.479), (6.666, -7.451, 8.479), (-6.666, -7.451, 14.5), (-6.666, -0.01696, 18.02), (-6.666, 7.418, 14.5), (-6.666, 7.418, 8.479), (-6.666, -7.451, 8.479), (6.666, -0.01696, 8.479), (-6.666, -0.01696, 8.479)], [], [(3, 1, 4, 7), (8, 11, 14, 13), (12, 15, 6, 5), (10, 9, 0, 2), (25, 24, 26, 27, 28, 29, 30, 31), (9, 8, 13, 12, 5, 4, 1, 0), (0, 1, 3, 2), (4, 5, 6, 7), (8, 9, 10, 11), (12, 13, 14, 15), (2, 3, 16, 17), (3, 7, 18, 16), (7, 6, 19, 18), (6, 15, 20, 19), (15, 14, 21, 20), (14, 11, 22, 21), (11, 10, 23, 22), (10, 2, 17, 23), (17, 16, 24, 25), (16, 18, 26, 24), (18, 19, 27, 26), (19, 20, 28, 27), (20, 21, 29, 28), (21, 22, 30, 29), (22, 23, 31, 30), (23, 17, 25, 31), (32, 33, 39, 38), (33, 34, 40, 39), (34, 35, 41, 40), (35, 36, 42, 41), (36, 37, 43, 42), (37, 32, 38, 43), (33, 32, 44), (34, 33, 44), (35, 34, 44), (36, 35, 44), (37, 36, 44), (32, 37, 44), (38, 39, 45), (39, 40, 45), (40, 41, 45), (41, 42, 45), (42, 43, 45), (43, 38, 45), (46, 47, 53, 52), (47, 48, 54, 53), (48, 49, 55, 54), (49, 50, 56, 55), (50, 51, 57, 56), (51, 46, 52, 57), (58, 59, 61, 60), (60, 61, 63, 62), (62, 63, 65, 64), (64, 65, 59, 58), (59, 65, 63, 61), (64, 58, 60, 62), (66, 67, 72, 71), (67, 68, 73, 72), (68, 69, 74, 73), (70, 66, 71, 75), (67, 66, 76), (68, 67, 76), (69, 68, 76), (66, 70, 76), (71, 72, 77), (72, 73, 77), (73, 74, 77), (75, 71, 77)])
me_x.polygons.foreach_set('use_smooth', [True] * 68)
_k = set([(0, 1), (0, 2), (0, 9), (1, 3), (1, 4), (2, 3), (2, 10), (3, 7), (4, 5), (4, 7), (5, 6), (5, 12), (6, 7), (6, 15), (8, 9), (8, 11), (8, 13), (9, 10), (10, 11), (11, 14), (12, 13), (12, 15), (13, 14), (14, 15), (16, 17), (16, 18), (16, 24), (17, 23), (17, 25), (18, 19), (18, 26), (19, 20), (19, 27), (20, 21), (20, 28), (21, 22), (21, 29), (22, 23), (22, 30), (23, 31), (24, 25), (24, 26), (25, 31), (26, 27), (27, 28), (28, 29), (29, 30), (30, 31), (32, 33), (32, 37), (32, 38), (33, 34), (33, 39), (34, 35), (34, 40), (35, 36), (35, 41), (36, 37), (36, 42), (37, 43), (38, 39), (38, 43), (39, 40), (40, 41), (41, 42), (42, 43), (46, 52), (47, 53), (48, 54), (49, 55), (50, 56), (51, 57), (58, 59), (58, 60), (58, 64), (59, 61), (59, 65), (60, 61), (60, 62), (61, 63), (62, 63), (62, 64), (63, 65), (64, 65), (66, 67), (66, 70), (66, 71), (67, 68), (67, 72), (68, 69), (68, 73), (71, 72), (71, 75), (72, 73), (73, 74)])
me_x.attributes.new('sharp_edge', 'BOOLEAN', 'EDGE').data.foreach_set('value', [ (min(e.vertices), max(e.vertices)) in _k for e in me_x.edges])
_uv = me_x.uv_layers.new(name='map1')
_uv.uv.foreach_set('vector', [0.9943, 0.2816, 0.9943, 0.2816, 0.9943, 0.2816, 0.9943, 0.2816, 0.9943, 0.2816, 0.9943, 0.2816, 0.9943, 0.2816, 0.9943, 0.2816, 0.9943, 0.2816, 0.9943, 0.2816, 0.9943, 0.2816, 0.9943, 0.2816, 0.9943, 0.2816, 0.9943, 0.2816, 0.9943, 0.2816, 0.9943, 0.2816, 0.9943, 0.2816, 0.9943, 0.2816, 0.9943, 0.2816, 0.9943, 0.2816, 0.9943, 0.2816, 0.9943, 0.2816, 0.9943, 0.2816, 0.9943, 0.2816, 0.9943, 0.2816, 0.9943, 0.2816, 0.9943, 0.2816, 0.9943, 0.2816, 0.9943, 0.2816, 0.9943, 0.2816, 0.9943, 0.2816, 0.9943, 0.2816, 0.9943, 0.2816, 0.9943, 0.2816, 0.9943, 0.2816, 0.9943, 0.2816, 0.9943, 0.2816, 0.9943, 0.2816, 0.9943, 0.2816, 0.9943, 0.2816, 0.9943, 0.2816, 0.9943, 0.2816, 0.9943, 0.2816, 0.9943, 0.2816, 0.9943, 0.2816, 0.9943, 0.2816, 0.9943, 0.2816, 0.9943, 0.2816, 0.9943, 0.2816, 0.9943, 0.2816, 0.9943, 0.2816, 0.9943, 0.2816, 0.9943, 0.2816, 0.9943, 0.2816, 0.9943, 0.2816, 0.9943, 0.2816, 0.9943, 0.2816, 0.9943, 0.2816, 0.9943, 0.2816, 0.9943, 0.2816, 0.9943, 0.2816, 0.9943, 0.2816, 0.9943, 0.2816, 0.9943, 0.2816, 0.9943, 0.2816, 0.9943, 0.2816, 0.9943, 0.2816, 0.9943, 0.2816, 0.9943, 0.2816, 0.9943, 0.2816, 0.9943, 0.2816, 0.9943, 0.2816, 0.9943, 0.2816, 0.9943, 0.2816, 0.9943, 0.2816, 0.9943, 0.2816, 0.9943, 0.2816, 0.9943, 0.2816, 0.9943, 0.2816, 0.9943, 0.2816, 0.04978, 0.2103, 0.04978, 0.2103, 0.04978, 0.2103, 0.04978, 0.2103, 0.04978, 0.2103, 0.04978, 0.2103, 0.04978, 0.2103, 0.04978, 0.2103, 0.04978, 0.2103, 0.04978, 0.2103, 0.04978, 0.2103, 0.04978, 0.2103, 0.04978, 0.2103, 0.04978, 0.2103, 0.04978, 0.2103, 0.04978, 0.2103, 0.04978, 0.2103, 0.04978, 0.2103, 0.04978, 0.2103, 0.04978, 0.2103, 0.04978, 0.2103, 0.04978, 0.2103, 0.04978, 0.2103, 0.04978, 0.2103, 0.04978, 0.2103, 0.04978, 0.2103, 0.04978, 0.2103, 0.04978, 0.2103, 0.04978, 0.2103, 0.04978, 0.2103, 0.04978, 0.2103, 0.04978, 0.2103, 0.235, 0.2793, 0.235, 0.2793, 0.235, 0.2793, 0.235, 0.2793, 0.235, 0.2793, 0.235, 0.2793, 0.235, 0.2793, 0.235, 0.2793, 0.235, 0.2793, 0.235, 0.2793, 0.235, 0.2793, 0.235, 0.2793, 0.235, 0.2793, 0.235, 0.2793, 0.235, 0.2793, 0.235, 0.2793, 0.235, 0.2793, 0.235, 0.2793, 0.235, 0.2793, 0.235, 0.2793, 0.235, 0.2793, 0.235, 0.2793, 0.235, 0.2793, 0.235, 0.2793, 0.235, 0.2793, 0.235, 0.2793, 0.235, 0.2793, 0.235, 0.2793, 0.235, 0.2793, 0.235, 0.2793, 0.235, 0.2793, 0.235, 0.2793, 0.235, 0.2793, 0.235, 0.2793, 0.235, 0.2793, 0.235, 0.2793, 0.235, 0.2793, 0.235, 0.2793, 0.235, 0.2793, 0.235, 0.2793, 0.235, 0.2793, 0.235, 0.2793, 0.2357, 0.2771, 0.2357, 0.2771, 0.2357, 0.2771, 0.2357, 0.2771, 0.2357, 0.2771, 0.2357, 0.2771, 0.2357, 0.2771, 0.2357, 0.2771, 0.2357, 0.2771, 0.2357, 0.2771, 0.2357, 0.2771, 0.2357, 0.2771, 0.2357, 0.2771, 0.2357, 0.2771, 0.2357, 0.2771, 0.2357, 0.2771, 0.2357, 0.2771, 0.2357, 0.2771, 0.235, 0.2793, 0.235, 0.2793, 0.235, 0.2793, 0.235, 0.2793, 0.235, 0.2793, 0.235, 0.2793, 0.235, 0.2793, 0.235, 0.2793, 0.235, 0.2793, 0.235, 0.2793, 0.235, 0.2793, 0.235, 0.2793, 0.235, 0.2793, 0.235, 0.2793, 0.235, 0.2793, 0.235, 0.2793, 0.235, 0.2793, 0.235, 0.2793, 0.235, 0.2793, 0.235, 0.2793, 0.235, 0.2793, 0.235, 0.2793, 0.235, 0.2793, 0.235, 0.2793, 0.2347, 0.2804, 0.2347, 0.2804, 0.2347, 0.2804, 0.2347, 0.2804, 0.2347, 0.2804, 0.2347, 0.2804, 0.2347, 0.2804, 0.2347, 0.2804, 0.2347, 0.2804, 0.2347, 0.2804, 0.2347, 0.2804, 0.2347, 0.2804, 0.2347, 0.2804, 0.2347, 0.2804, 0.2347, 0.2804, 0.2347, 0.2804, 0.2347, 0.2804, 0.2347, 0.2804, 0.2347, 0.2804, 0.2347, 0.2804, 0.2347, 0.2804, 0.2347, 0.2804, 0.2347, 0.2804, 0.2347, 0.2804, 0.2355, 0.2818, 0.2355, 0.2818, 0.2355, 0.2818, 0.2355, 0.2818, 0.2355, 0.2818, 0.2355, 0.2818, 0.2355, 0.2818, 0.2355, 0.2818, 0.2355, 0.2818, 0.2355, 0.2818, 0.2355, 0.2818, 0.2355, 0.2818, 0.2355, 0.2818, 0.2355, 0.2818, 0.2355, 0.2818, 0.2355, 0.2818, 0.2355, 0.2818, 0.2355, 0.2818, 0.2355, 0.2818, 0.2355, 0.2818, 0.2355, 0.2818, 0.2355, 0.2818, 0.2355, 0.2818, 0.2355, 0.2818, 0.2355, 0.2818, 0.2355, 0.2818, 0.2355, 0.2818, 0.2355, 0.2818, 0.2355, 0.2818, 0.2355, 0.2818, 0.2355, 0.2818, 0.2355, 0.2818, 0.2355, 0.2818, 0.2355, 0.2818, 0.2355, 0.2818, 0.2355, 0.2818, 0.2355, 0.2818, 0.2355, 0.2818, 0.2355, 0.2818, 0.2355, 0.2818])
me_x.materials.append(mat_part_a)
me_x.update()
me_x.normals_split_custom_set([tuple(v) for v in zip(*[iter([-1.438e-07, 1.0, 0.0, -1.438e-07, 1.0, 0.0, -1.438e-07, 1.0, 0.0, -1.438e-07, 1.0, 0.0, 0.0, -1.0, 0.0, 0.0, -1.0, 0.0, 0.0, -1.0, 0.0, 0.0, -1.0, 0.0, -1.0, 0.0, 0.0, -1.0, 0.0, 0.0, -1.0, 0.0, 0.0, -1.0, 0.0, 0.0, 1.0, 0.0, 0.0, 1.0, 0.0, 0.0, 1.0, 0.0, 0.0, 1.0, 0.0, 0.0, 2.101e-08, 0.0, 1.0, 2.101e-08, 0.0, 1.0, 2.101e-08, 0.0, 1.0, 2.101e-08, 0.0, 1.0, 2.101e-08, 0.0, 1.0, 2.101e-08, 0.0, 1.0, 2.101e-08, 0.0, 1.0, 2.101e-08, 0.0, 1.0, 0.0, 0.0, -1.0, 0.0, 0.0, -1.0, 0.0, 0.0, -1.0, 0.0, 0.0, -1.0, 0.0, 0.0, -1.0, 0.0, 0.0, -1.0, 0.0, 0.0, -1.0, 0.0, 0.0, -1.0, 0.7071, 0.7071, 0.0, 0.7071, 0.7071, 0.0, 0.7071, 0.7071, 0.0, 0.7071, 0.7071, 0.0, -0.7071, 0.7071, 0.0, -0.7071, 0.7071, 0.0, -0.7071, 0.7071, 0.0, -0.7071, 0.7071, 0.0, 0.7071, -0.7071, 0.0, 0.7071, -0.7071, 0.0, 0.7071, -0.7071, 0.0, 0.7071, -0.7071, 0.0, -0.7071, -0.7071, 0.0, -0.7071, -0.7071, 0.0, -0.7071, -0.7071, 0.0, -0.7071, -0.7071, 0.0, -3.177e-08, 0.0, 1.0, -5.478e-08, 0.0, 1.0, -3.999e-08, 0.0, 1.0, -7.599e-09, 0.0, 1.0, -5.478e-08, 0.0, 1.0, 2.739e-08, 0.0, 1.0, 1.999e-08, 0.0, 1.0, -3.999e-08, 0.0, 1.0, 2.739e-08, 0.0, 1.0, 4.381e-09, 0.0, 1.0, -1.239e-08, 0.0, 1.0, 1.999e-08, 0.0, 1.0, 4.381e-09, 0.0, 1.0, -5.04e-08, 0.0, 1.0, -5.238e-08, 0.0, 1.0, -1.239e-08, 0.0, 1.0, -5.04e-08, 0.0, 1.0, -2.739e-08, 0.0, 1.0, -1.999e-08, 0.0, 1.0, -5.238e-08, 0.0, 1.0, -2.739e-08, 0.0, 1.0, 0.0, 0.0, 1.0, 0.0, 0.0, 1.0, -1.999e-08, 0.0, 1.0, 0.0, 0.0, 1.0, 2.301e-08, 0.0, 1.0, 3.239e-08, 0.0, 1.0, 0.0, 0.0, 1.0, 2.301e-08, 0.0, 1.0, -3.177e-08, 0.0, 1.0, -7.599e-09, 0.0, 1.0, 3.239e-08, 0.0, 1.0, 0.5095, 0.5095, 0.6933, 0.5095, 0.5095, 0.6933, 0.5095, 0.5095, 0.6933, 0.5095, 0.5095, 0.6933, 0.0, 0.7864, 0.6178, 0.0, 0.7864, 0.6178, 0.0, 0.7864, 0.6178, 0.0, 0.7864, 0.6178, -0.5095, 0.5095, 0.6933, -0.5095, 0.5095, 0.6933, -0.5095, 0.5095, 0.6933, -0.5095, 0.5095, 0.6933, -0.7864, 0.0, 0.6178, -0.7864, 0.0, 0.6178, -0.7864, 0.0, 0.6178, -0.7864, 0.0, 0.6178, -0.5095, -0.5095, 0.6933, -0.5095, -0.5095, 0.6933, -0.5095, -0.5095, 0.6933, -0.5095, -0.5095, 0.6933, 0.0, -0.7864, 0.6178, 0.0, -0.7864, 0.6178, 0.0, -0.7864, 0.6178, 0.0, -0.7864, 0.6178, 0.5095, -0.5095, 0.6933, 0.5095, -0.5095, 0.6933, 0.5095, -0.5095, 0.6933, 0.5095, -0.5095, 0.6933, 0.7864, 0.0, 0.6178, 0.7864, 0.0, 0.6178, 0.7864, 0.0, 0.6178, 0.7864, 0.0, 0.6178, -0.5, 0.0, 0.866, -0.5, 0.0, 0.866, -0.5, 0.0, 0.866, -0.5, 0.0, 0.866, 0.5, 0.0, 0.866, 0.5, 0.0, 0.866, 0.5, 0.0, 0.866, 0.5, 0.0, 0.866, 1.0, 0.0, 0.0, 1.0, 0.0, 0.0, 1.0, 0.0, 0.0, 1.0, 0.0, 0.0, 0.5, 0.0, -0.866, 0.5, 0.0, -0.866, 0.5, 0.0, -0.866, 0.5, 0.0, -0.866, -0.5, 0.0, -0.866, -0.5, 0.0, -0.866, -0.5, 0.0, -0.866, -0.5, 0.0, -0.866, -1.0, 0.0, 0.0, -1.0, 0.0, 0.0, -1.0, 0.0, 0.0, -1.0, 0.0, 0.0, 0.0, -1.0, 0.0, 0.0, -1.0, 0.0, -1.521e-06, -1.0, 8.842e-07, -1.521e-06, -1.0, 2.653e-06, 0.0, -1.0, 0.0, -1.521e-06, -1.0, 8.842e-07, -4.564e-06, -1.0, 2.653e-06, -1.521e-06, -1.0, 2.653e-06, -1.521e-06, -1.0, 8.842e-07, -3.042e-06, -1.0, 0.0, -4.564e-06, -1.0, 2.653e-06, -1.521e-06, -1.0, 8.842e-07, 0.0, -1.0, 0.0, -3.042e-06, -1.0, 0.0, -1.521e-06, -1.0, 8.842e-07, 0.0, -1.0, 0.0, 0.0, -1.0, 0.0, -1.521e-06, -1.0, 8.842e-07, 0.0, 1.0, 0.0, 0.0, 1.0, 0.0, 0.0, 1.0, 0.0, 0.0, 1.0, 0.0, 0.0, 1.0, 0.0, 0.0, 1.0, 0.0, 0.0, 1.0, 0.0, 0.0, 1.0, 0.0, 0.0, 1.0, 0.0, 0.0, 1.0, 0.0, 0.0, 1.0, 0.0, 0.0, 1.0, 0.0, 0.0, 1.0, 0.0, 0.0, 1.0, 0.0, 0.0, 1.0, 0.0, 0.0, 1.0, 0.0, 0.0, 1.0, 0.0, 0.0, 1.0, 0.0, -0.5, -7.592e-06, 0.866, -0.5, -7.592e-06, 0.866, -0.5, -7.592e-06, 0.866, -0.5, -7.592e-06, 0.866, 0.5, 0.0, 0.866, 0.5, 0.0, 0.866, 0.5, 0.0, 0.866, 0.5, 0.0, 0.866, 1.0, 0.0, 0.0, 1.0, 0.0, 0.0, 1.0, 0.0, 0.0, 1.0, 0.0, 0.0, 0.5, 0.0, -0.866, 0.5, 0.0, -0.866, 0.5, 0.0, -0.866, 0.5, 0.0, -0.866, -0.5, 0.0, -0.866, -0.5, 0.0, -0.866, -0.5, 0.0, -0.866, -0.5, 0.0, -0.866, -1.0, 3.483e-08, 0.0, -1.0, 3.483e-08, 0.0, -1.0, 3.483e-08, 0.0, -1.0, 3.483e-08, 0.0, 0.0, 0.0, -1.0, 0.0, 0.0, -1.0, 0.0, 0.0, -1.0, 0.0, 0.0, -1.0, 0.0, 1.0, 0.0, 0.0, 1.0, 0.0, 0.0, 1.0, 0.0, 0.0, 1.0, 0.0, 0.0, 0.0, 1.0, 0.0, 0.0, 1.0, 0.0, 0.0, 1.0, 0.0, 0.0, 1.0, 0.0, -1.0, 0.0, 0.0, -1.0, 0.0, 0.0, -1.0, 0.0, 0.0, -1.0, 0.0, -1.0, 0.0, 0.0, -1.0, 0.0, 0.0, -1.0, 0.0, 0.0, -1.0, 0.0, 0.0, 1.0, 0.0, 0.0, 1.0, 0.0, 0.0, 1.0, 0.0, 0.0, 1.0, 0.0, 0.0, 6.537e-06, -0.4288, 0.9034, 6.537e-06, -0.4288, 0.9034, 6.537e-06, -0.4288, 0.9034, 6.537e-06, -0.4288, 0.9034, -6.954e-08, 0.4288, 0.9034, -6.954e-08, 0.4288, 0.9034, -6.954e-08, 0.4288, 0.9034, -6.954e-08, 0.4288, 0.9034, 0.0, 1.0, 4.756e-07, 0.0, 1.0, 4.756e-07, 0.0, 1.0, 4.756e-07, 0.0, 1.0, 4.756e-07, 0.0, -1.0, 0.0, 0.0, -1.0, 0.0, 0.0, -1.0, 0.0, 0.0, -1.0, 0.0, 1.0, -5.376e-08, 0.0, 1.0, 0.0, 0.0, 1.0, -3.047e-08, 0.0, 1.0, -5.997e-08, 0.0, 1.0, -5.376e-08, 0.0, 1.0, -3.047e-08, 0.0, 1.0, 0.0, 0.0, 1.0, -5.997e-08, 0.0, 1.0, -3.047e-08, 0.0, 1.0, 0.0, 0.0, 1.0, 0.0, 0.0, 1.0, -3.047e-08, 0.0, -1.0, 0.0, 0.0, -1.0, 0.0, 0.0, -1.0, 0.0, 0.0, -1.0, 0.0, 0.0, -1.0, 0.0, 0.0, -1.0, 0.0, 0.0, -1.0, 0.0, 0.0, -1.0, 0.0, 0.0, -1.0, 0.0, 0.0, -1.0, 0.0, 0.0, -1.0, 0.0, 0.0, -1.0, 0.0, 0.0])] * 3)])

# ---- objects
ob_cctv = bpy.data.objects.new('cctv', me_001)
ob_16_cctv = bpy.data.objects.new('16_cctv', me_x)

# ---- transforms, parenting, visibility, modifiers, constraints
ob_cctv.parent = ob_16_cctv
ob_cctv.location = (0.0, 0.0, 0.0)
ob_cctv.color = (0.8, 0.8, 0.8, 1.0)
ob_16_cctv.location = (0.0, 0.0, 0.0)
ob_16_cctv.rotation_euler = (1.571, -0.0, 0.0)
ob_16_cctv.scale = (0.01, 0.01, 0.01)
ob_16_cctv.color = (0.8, 0.8, 0.8, 1.0)

# ---- collection membership
col_collection.objects.link(ob_cctv)
col_collection.objects.link(ob_16_cctv)

# ---- scene / render settings (as saved in the file)
scene.frame_start = 1; scene.frame_end = 250; scene.frame_set(1)
scene.render.engine = 'BLENDER_EEVEE_NEXT'
scene.cycles.sampling_pattern = 'TABULATED_SOBOL'
scene.cycles.use_light_tree = False
scene.view_settings.view_transform = 'Filmic'
bpy.context.view_layer.update()

# ---- added for rendering (the .blend has no active camera and no usable light): camera, sun
cam_auto = bpy.data.cameras.new('AutoCamera')
cam_auto.lens = 50.0
cam_auto.sensor_width = 36.0
cam_auto.clip_end = 1000.0
ob_auto_camera = bpy.data.objects.new('AutoCamera', cam_auto)
scene.collection.objects.link(ob_auto_camera)
ob_auto_camera.location = (1.44453, -2.27392, 1.50843)
ob_auto_camera.rotation_euler = (1.09748, -7.21219e-08, 0.694738)
scene.camera = ob_auto_camera
light_auto_sun = bpy.data.lights.new('AutoSun', 'SUN')
light_auto_sun.energy = 3.0
light_auto_sun.angle = 0.0523599
ob_auto_sun = bpy.data.objects.new('AutoSun', light_auto_sun)
scene.collection.objects.link(ob_auto_sun)
ob_auto_sun.rotation_euler = (0.872665, 0.174533, 0.523599)
bpy.context.view_layer.update()
